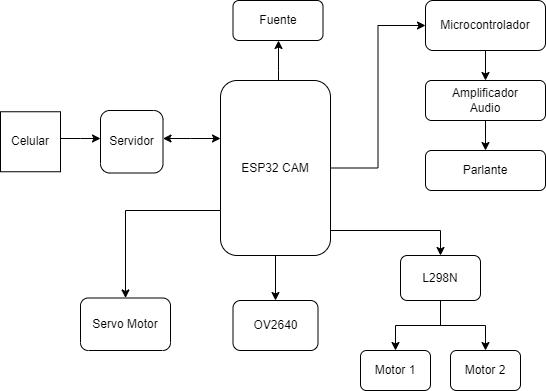

The diagram above was exported from draw.io. Its source (the exported page's mxGraphModel, read from the mxfile embedded in the PNG):
<mxGraphModel dx="782" dy="436" grid="1" gridSize="10" guides="1" tooltips="1" connect="1" arrows="1" fold="1" page="1" pageScale="1" pageWidth="827" pageHeight="1169" math="0" shadow="0">
  <root>
    <mxCell id="0" />
    <mxCell id="1" parent="0" />
    <mxCell id="dx68uwRgUBrh4_SJ9RZr-3" style="edgeStyle=orthogonalEdgeStyle;rounded=0;orthogonalLoop=1;jettySize=auto;html=1;startArrow=classic;startFill=1;" parent="1" source="pQWwAxiqqbHr_JKsDW9g-2" target="pQWwAxiqqbHr_JKsDW9g-4" edge="1">
      <mxGeometry relative="1" as="geometry">
        <Array as="points">
          <mxPoint x="310" y="238" />
          <mxPoint x="310" y="238" />
        </Array>
      </mxGeometry>
    </mxCell>
    <mxCell id="pQWwAxiqqbHr_JKsDW9g-2" value="Servidor" style="whiteSpace=wrap;html=1;aspect=fixed;rounded=1;" parent="1" vertex="1">
      <mxGeometry x="220" y="210" width="62.5" height="62.5" as="geometry" />
    </mxCell>
    <mxCell id="7wTW4Tu3UyPvyJkk_ZA_-6" value="" style="edgeStyle=orthogonalEdgeStyle;rounded=0;orthogonalLoop=1;jettySize=auto;html=1;" parent="1" source="pQWwAxiqqbHr_JKsDW9g-4" target="7wTW4Tu3UyPvyJkk_ZA_-5" edge="1">
      <mxGeometry relative="1" as="geometry">
        <Array as="points">
          <mxPoint x="560" y="330" />
        </Array>
      </mxGeometry>
    </mxCell>
    <mxCell id="7wTW4Tu3UyPvyJkk_ZA_-19" style="edgeStyle=orthogonalEdgeStyle;rounded=0;orthogonalLoop=1;jettySize=auto;html=1;" parent="1" source="pQWwAxiqqbHr_JKsDW9g-4" target="7wTW4Tu3UyPvyJkk_ZA_-18" edge="1">
      <mxGeometry relative="1" as="geometry">
        <Array as="points">
          <mxPoint x="245" y="310" />
        </Array>
      </mxGeometry>
    </mxCell>
    <mxCell id="7wTW4Tu3UyPvyJkk_ZA_-26" style="edgeStyle=orthogonalEdgeStyle;rounded=0;orthogonalLoop=1;jettySize=auto;html=1;entryX=0.5;entryY=0;entryDx=0;entryDy=0;" parent="1" source="pQWwAxiqqbHr_JKsDW9g-4" target="7wTW4Tu3UyPvyJkk_ZA_-3" edge="1">
      <mxGeometry relative="1" as="geometry" />
    </mxCell>
    <mxCell id="7wTW4Tu3UyPvyJkk_ZA_-30" style="edgeStyle=orthogonalEdgeStyle;rounded=0;orthogonalLoop=1;jettySize=auto;html=1;" parent="1" source="pQWwAxiqqbHr_JKsDW9g-4" target="7wTW4Tu3UyPvyJkk_ZA_-21" edge="1">
      <mxGeometry relative="1" as="geometry">
        <Array as="points">
          <mxPoint x="398" y="170" />
          <mxPoint x="398" y="170" />
        </Array>
      </mxGeometry>
    </mxCell>
    <mxCell id="MPDilwUjv-7jiX3hGwzV-2" style="edgeStyle=orthogonalEdgeStyle;rounded=0;orthogonalLoop=1;jettySize=auto;html=1;entryX=0;entryY=0.5;entryDx=0;entryDy=0;" edge="1" parent="1" source="pQWwAxiqqbHr_JKsDW9g-4" target="MPDilwUjv-7jiX3hGwzV-1">
      <mxGeometry relative="1" as="geometry" />
    </mxCell>
    <mxCell id="pQWwAxiqqbHr_JKsDW9g-4" value="ESP32 CAM" style="rounded=1;whiteSpace=wrap;html=1;strokeWidth=1;" parent="1" vertex="1">
      <mxGeometry x="340" y="180" width="110" height="175" as="geometry" />
    </mxCell>
    <mxCell id="dx68uwRgUBrh4_SJ9RZr-2" value="" style="edgeStyle=orthogonalEdgeStyle;rounded=0;orthogonalLoop=1;jettySize=auto;html=1;" parent="1" source="pQWwAxiqqbHr_JKsDW9g-6" target="pQWwAxiqqbHr_JKsDW9g-2" edge="1">
      <mxGeometry relative="1" as="geometry">
        <Array as="points">
          <mxPoint x="200" y="238" />
          <mxPoint x="200" y="238" />
        </Array>
      </mxGeometry>
    </mxCell>
    <mxCell id="pQWwAxiqqbHr_JKsDW9g-6" value="Celular" style="whiteSpace=wrap;html=1;aspect=fixed;rounded=0;strokeWidth=1;" parent="1" vertex="1">
      <mxGeometry x="120" y="211.25" width="60" height="60" as="geometry" />
    </mxCell>
    <mxCell id="7wTW4Tu3UyPvyJkk_ZA_-3" value="OV2640" style="rounded=1;whiteSpace=wrap;html=1;strokeWidth=1;" parent="1" vertex="1">
      <mxGeometry x="352.5" y="400" width="85" height="50" as="geometry" />
    </mxCell>
    <mxCell id="7wTW4Tu3UyPvyJkk_ZA_-10" value="" style="edgeStyle=orthogonalEdgeStyle;rounded=0;orthogonalLoop=1;jettySize=auto;html=1;" parent="1" source="7wTW4Tu3UyPvyJkk_ZA_-5" target="7wTW4Tu3UyPvyJkk_ZA_-9" edge="1">
      <mxGeometry relative="1" as="geometry" />
    </mxCell>
    <mxCell id="7wTW4Tu3UyPvyJkk_ZA_-13" style="edgeStyle=orthogonalEdgeStyle;rounded=0;orthogonalLoop=1;jettySize=auto;html=1;entryX=0.5;entryY=0;entryDx=0;entryDy=0;" parent="1" source="7wTW4Tu3UyPvyJkk_ZA_-5" target="7wTW4Tu3UyPvyJkk_ZA_-11" edge="1">
      <mxGeometry relative="1" as="geometry" />
    </mxCell>
    <mxCell id="7wTW4Tu3UyPvyJkk_ZA_-5" value="L298N" style="whiteSpace=wrap;html=1;rounded=1;strokeWidth=1;" parent="1" vertex="1">
      <mxGeometry x="520" y="355" width="80" height="45" as="geometry" />
    </mxCell>
    <mxCell id="7wTW4Tu3UyPvyJkk_ZA_-9" value="Motor 1" style="whiteSpace=wrap;html=1;rounded=1;strokeWidth=1;" parent="1" vertex="1">
      <mxGeometry x="480" y="450" width="70" height="40" as="geometry" />
    </mxCell>
    <mxCell id="7wTW4Tu3UyPvyJkk_ZA_-11" value="Motor 2" style="whiteSpace=wrap;html=1;rounded=1;strokeWidth=1;" parent="1" vertex="1">
      <mxGeometry x="570" y="450" width="70" height="40" as="geometry" />
    </mxCell>
    <mxCell id="7wTW4Tu3UyPvyJkk_ZA_-18" value="Servo Motor" style="rounded=1;whiteSpace=wrap;html=1;" parent="1" vertex="1">
      <mxGeometry x="200" y="397.5" width="90" height="52.5" as="geometry" />
    </mxCell>
    <mxCell id="7wTW4Tu3UyPvyJkk_ZA_-21" value="Fuente" style="rounded=1;whiteSpace=wrap;html=1;" parent="1" vertex="1">
      <mxGeometry x="352.5" y="100" width="90" height="40" as="geometry" />
    </mxCell>
    <mxCell id="MPDilwUjv-7jiX3hGwzV-5" value="" style="edgeStyle=orthogonalEdgeStyle;rounded=0;orthogonalLoop=1;jettySize=auto;html=1;" edge="1" parent="1" source="7wTW4Tu3UyPvyJkk_ZA_-23" target="MPDilwUjv-7jiX3hGwzV-4">
      <mxGeometry relative="1" as="geometry" />
    </mxCell>
    <mxCell id="7wTW4Tu3UyPvyJkk_ZA_-23" value="Amplificador&lt;br&gt;Audio" style="rounded=1;whiteSpace=wrap;html=1;" parent="1" vertex="1">
      <mxGeometry x="545" y="180" width="120" height="40" as="geometry" />
    </mxCell>
    <mxCell id="MPDilwUjv-7jiX3hGwzV-3" value="" style="edgeStyle=orthogonalEdgeStyle;rounded=0;orthogonalLoop=1;jettySize=auto;html=1;" edge="1" parent="1" source="MPDilwUjv-7jiX3hGwzV-1" target="7wTW4Tu3UyPvyJkk_ZA_-23">
      <mxGeometry relative="1" as="geometry" />
    </mxCell>
    <mxCell id="MPDilwUjv-7jiX3hGwzV-1" value="Microcontrolador" style="rounded=1;whiteSpace=wrap;html=1;" vertex="1" parent="1">
      <mxGeometry x="545" y="100" width="120" height="50" as="geometry" />
    </mxCell>
    <mxCell id="MPDilwUjv-7jiX3hGwzV-4" value="Parlante" style="rounded=1;whiteSpace=wrap;html=1;" vertex="1" parent="1">
      <mxGeometry x="545" y="250" width="120" height="40" as="geometry" />
    </mxCell>
  </root>
</mxGraphModel>